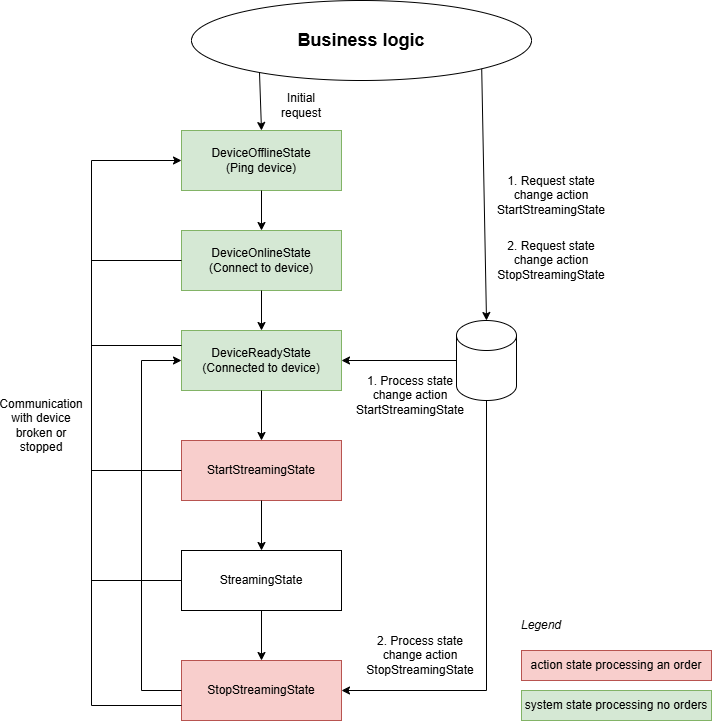

The diagram above was exported from draw.io. Its source (the exported page's mxGraphModel, read from the mxfile embedded in the PNG):
<mxGraphModel dx="2040" dy="828" grid="1" gridSize="10" guides="1" tooltips="1" connect="1" arrows="1" fold="1" page="1" pageScale="1" pageWidth="827" pageHeight="1169" math="0" shadow="0">
  <root>
    <mxCell id="0" />
    <mxCell id="1" parent="0" />
    <mxCell id="nEAuZ9K52ybOKcBE_1tg-1" value="DeviceOfflineState&lt;div&gt;(Ping device)&lt;/div&gt;" style="rounded=0;whiteSpace=wrap;html=1;fillColor=#d5e8d4;strokeColor=#82b366;" vertex="1" parent="1">
      <mxGeometry x="150" y="170" width="160" height="60" as="geometry" />
    </mxCell>
    <mxCell id="nEAuZ9K52ybOKcBE_1tg-2" value="DeviceOnlineState&lt;div&gt;(Connect to device)&lt;/div&gt;" style="rounded=0;whiteSpace=wrap;html=1;fillColor=#d5e8d4;strokeColor=#82b366;" vertex="1" parent="1">
      <mxGeometry x="150" y="270" width="160" height="60" as="geometry" />
    </mxCell>
    <mxCell id="nEAuZ9K52ybOKcBE_1tg-3" value="DeviceReadyState&lt;div&gt;(Connected to device)&lt;/div&gt;" style="rounded=0;whiteSpace=wrap;html=1;fillColor=#d5e8d4;strokeColor=#82b366;" vertex="1" parent="1">
      <mxGeometry x="150" y="370" width="160" height="60" as="geometry" />
    </mxCell>
    <mxCell id="nEAuZ9K52ybOKcBE_1tg-5" value="Business logic" style="ellipse;whiteSpace=wrap;html=1;fontStyle=1;fontSize=18;" vertex="1" parent="1">
      <mxGeometry x="160" y="40" width="340" height="80" as="geometry" />
    </mxCell>
    <mxCell id="nEAuZ9K52ybOKcBE_1tg-6" value="" style="endArrow=classic;html=1;rounded=0;exitX=0.2;exitY=0.9;exitDx=0;exitDy=0;entryX=0.5;entryY=0;entryDx=0;entryDy=0;exitPerimeter=0;" edge="1" parent="1" source="nEAuZ9K52ybOKcBE_1tg-5" target="nEAuZ9K52ybOKcBE_1tg-1">
      <mxGeometry width="50" height="50" relative="1" as="geometry">
        <mxPoint x="390" y="250" as="sourcePoint" />
        <mxPoint x="440" y="200" as="targetPoint" />
      </mxGeometry>
    </mxCell>
    <mxCell id="nEAuZ9K52ybOKcBE_1tg-7" value="Initial request" style="text;html=1;align=center;verticalAlign=middle;whiteSpace=wrap;rounded=0;" vertex="1" parent="1">
      <mxGeometry x="240" y="130" width="60" height="30" as="geometry" />
    </mxCell>
    <mxCell id="nEAuZ9K52ybOKcBE_1tg-8" value="" style="endArrow=classic;html=1;rounded=0;exitX=0.5;exitY=1;exitDx=0;exitDy=0;entryX=0.5;entryY=0;entryDx=0;entryDy=0;" edge="1" parent="1" source="nEAuZ9K52ybOKcBE_1tg-1" target="nEAuZ9K52ybOKcBE_1tg-2">
      <mxGeometry width="50" height="50" relative="1" as="geometry">
        <mxPoint x="390" y="450" as="sourcePoint" />
        <mxPoint x="440" y="400" as="targetPoint" />
      </mxGeometry>
    </mxCell>
    <mxCell id="nEAuZ9K52ybOKcBE_1tg-9" value="" style="endArrow=classic;html=1;rounded=0;exitX=0.5;exitY=1;exitDx=0;exitDy=0;entryX=0.5;entryY=0;entryDx=0;entryDy=0;" edge="1" parent="1" source="nEAuZ9K52ybOKcBE_1tg-2" target="nEAuZ9K52ybOKcBE_1tg-3">
      <mxGeometry width="50" height="50" relative="1" as="geometry">
        <mxPoint x="390" y="450" as="sourcePoint" />
        <mxPoint x="440" y="400" as="targetPoint" />
      </mxGeometry>
    </mxCell>
    <mxCell id="nEAuZ9K52ybOKcBE_1tg-10" value="" style="shape=cylinder3;whiteSpace=wrap;html=1;boundedLbl=1;backgroundOutline=1;size=15;" vertex="1" parent="1">
      <mxGeometry x="425" y="360" width="60" height="80" as="geometry" />
    </mxCell>
    <mxCell id="nEAuZ9K52ybOKcBE_1tg-11" value="" style="endArrow=classic;html=1;rounded=0;exitX=1;exitY=1;exitDx=0;exitDy=0;entryX=0.5;entryY=0;entryDx=0;entryDy=0;entryPerimeter=0;" edge="1" parent="1" source="nEAuZ9K52ybOKcBE_1tg-5" target="nEAuZ9K52ybOKcBE_1tg-10">
      <mxGeometry width="50" height="50" relative="1" as="geometry">
        <mxPoint x="390" y="450" as="sourcePoint" />
        <mxPoint x="440" y="400" as="targetPoint" />
      </mxGeometry>
    </mxCell>
    <mxCell id="nEAuZ9K52ybOKcBE_1tg-12" value="" style="endArrow=classic;html=1;rounded=0;entryX=1;entryY=0.5;entryDx=0;entryDy=0;exitX=0;exitY=0.5;exitDx=0;exitDy=0;exitPerimeter=0;" edge="1" parent="1" source="nEAuZ9K52ybOKcBE_1tg-10" target="nEAuZ9K52ybOKcBE_1tg-3">
      <mxGeometry width="50" height="50" relative="1" as="geometry">
        <mxPoint x="390" y="450" as="sourcePoint" />
        <mxPoint x="440" y="400" as="targetPoint" />
      </mxGeometry>
    </mxCell>
    <mxCell id="nEAuZ9K52ybOKcBE_1tg-13" value="1. Request state change action&lt;div&gt;StartStreamingState&lt;/div&gt;" style="text;html=1;align=center;verticalAlign=middle;whiteSpace=wrap;rounded=0;" vertex="1" parent="1">
      <mxGeometry x="485" y="210" width="70" height="50" as="geometry" />
    </mxCell>
    <mxCell id="nEAuZ9K52ybOKcBE_1tg-14" value="StartStreamingState" style="rounded=0;whiteSpace=wrap;html=1;fillColor=#f8cecc;strokeColor=#b85450;" vertex="1" parent="1">
      <mxGeometry x="150" y="480" width="160" height="60" as="geometry" />
    </mxCell>
    <mxCell id="nEAuZ9K52ybOKcBE_1tg-15" value="1. Process state change action&lt;div&gt;StartStreamingState&lt;/div&gt;" style="text;html=1;align=center;verticalAlign=middle;whiteSpace=wrap;rounded=0;" vertex="1" parent="1">
      <mxGeometry x="344" y="410" width="70" height="50" as="geometry" />
    </mxCell>
    <mxCell id="nEAuZ9K52ybOKcBE_1tg-16" value="" style="endArrow=classic;html=1;rounded=0;exitX=0.5;exitY=1;exitDx=0;exitDy=0;entryX=0.5;entryY=0;entryDx=0;entryDy=0;" edge="1" parent="1" source="nEAuZ9K52ybOKcBE_1tg-3" target="nEAuZ9K52ybOKcBE_1tg-14">
      <mxGeometry width="50" height="50" relative="1" as="geometry">
        <mxPoint x="390" y="450" as="sourcePoint" />
        <mxPoint x="440" y="400" as="targetPoint" />
      </mxGeometry>
    </mxCell>
    <mxCell id="nEAuZ9K52ybOKcBE_1tg-17" value="StreamingState" style="rounded=0;whiteSpace=wrap;html=1;" vertex="1" parent="1">
      <mxGeometry x="150" y="590" width="160" height="60" as="geometry" />
    </mxCell>
    <mxCell id="nEAuZ9K52ybOKcBE_1tg-18" value="" style="endArrow=classic;html=1;rounded=0;exitX=0.5;exitY=1;exitDx=0;exitDy=0;entryX=0.5;entryY=0;entryDx=0;entryDy=0;" edge="1" parent="1" source="nEAuZ9K52ybOKcBE_1tg-14" target="nEAuZ9K52ybOKcBE_1tg-17">
      <mxGeometry width="50" height="50" relative="1" as="geometry">
        <mxPoint x="390" y="450" as="sourcePoint" />
        <mxPoint x="440" y="400" as="targetPoint" />
      </mxGeometry>
    </mxCell>
    <mxCell id="nEAuZ9K52ybOKcBE_1tg-19" value="StopStreamingState" style="rounded=0;whiteSpace=wrap;html=1;fillColor=#f8cecc;strokeColor=#b85450;" vertex="1" parent="1">
      <mxGeometry x="150" y="700" width="160" height="60" as="geometry" />
    </mxCell>
    <mxCell id="nEAuZ9K52ybOKcBE_1tg-20" value="" style="endArrow=classic;html=1;rounded=0;exitX=0.5;exitY=1;exitDx=0;exitDy=0;entryX=0.5;entryY=0;entryDx=0;entryDy=0;" edge="1" parent="1" source="nEAuZ9K52ybOKcBE_1tg-17" target="nEAuZ9K52ybOKcBE_1tg-19">
      <mxGeometry width="50" height="50" relative="1" as="geometry">
        <mxPoint x="390" y="450" as="sourcePoint" />
        <mxPoint x="440" y="400" as="targetPoint" />
      </mxGeometry>
    </mxCell>
    <mxCell id="nEAuZ9K52ybOKcBE_1tg-21" value="" style="endArrow=classic;html=1;rounded=0;exitX=0;exitY=0.5;exitDx=0;exitDy=0;entryX=0;entryY=0.5;entryDx=0;entryDy=0;" edge="1" parent="1" source="nEAuZ9K52ybOKcBE_1tg-19" target="nEAuZ9K52ybOKcBE_1tg-3">
      <mxGeometry width="50" height="50" relative="1" as="geometry">
        <mxPoint x="390" y="450" as="sourcePoint" />
        <mxPoint x="110" y="390" as="targetPoint" />
        <Array as="points">
          <mxPoint x="110" y="730" />
          <mxPoint x="110" y="400" />
        </Array>
      </mxGeometry>
    </mxCell>
    <mxCell id="nEAuZ9K52ybOKcBE_1tg-22" value="" style="endArrow=classic;html=1;rounded=0;exitX=0;exitY=0.75;exitDx=0;exitDy=0;entryX=0;entryY=0.5;entryDx=0;entryDy=0;" edge="1" parent="1" source="nEAuZ9K52ybOKcBE_1tg-19" target="nEAuZ9K52ybOKcBE_1tg-1">
      <mxGeometry width="50" height="50" relative="1" as="geometry">
        <mxPoint x="390" y="450" as="sourcePoint" />
        <mxPoint x="30" y="230" as="targetPoint" />
        <Array as="points">
          <mxPoint x="60" y="745" />
          <mxPoint x="60" y="200" />
        </Array>
      </mxGeometry>
    </mxCell>
    <mxCell id="nEAuZ9K52ybOKcBE_1tg-23" value="" style="endArrow=none;html=1;rounded=0;exitX=0;exitY=0.5;exitDx=0;exitDy=0;" edge="1" parent="1" source="nEAuZ9K52ybOKcBE_1tg-2">
      <mxGeometry width="50" height="50" relative="1" as="geometry">
        <mxPoint x="390" y="450" as="sourcePoint" />
        <mxPoint x="60" y="300" as="targetPoint" />
      </mxGeometry>
    </mxCell>
    <mxCell id="nEAuZ9K52ybOKcBE_1tg-24" value="" style="endArrow=none;html=1;rounded=0;exitX=0;exitY=0.25;exitDx=0;exitDy=0;" edge="1" parent="1" source="nEAuZ9K52ybOKcBE_1tg-3">
      <mxGeometry width="50" height="50" relative="1" as="geometry">
        <mxPoint x="390" y="450" as="sourcePoint" />
        <mxPoint x="60" y="385" as="targetPoint" />
      </mxGeometry>
    </mxCell>
    <mxCell id="nEAuZ9K52ybOKcBE_1tg-25" value="" style="endArrow=none;html=1;rounded=0;exitX=0;exitY=0.5;exitDx=0;exitDy=0;" edge="1" parent="1" source="nEAuZ9K52ybOKcBE_1tg-14">
      <mxGeometry width="50" height="50" relative="1" as="geometry">
        <mxPoint x="390" y="450" as="sourcePoint" />
        <mxPoint x="60" y="510" as="targetPoint" />
      </mxGeometry>
    </mxCell>
    <mxCell id="nEAuZ9K52ybOKcBE_1tg-26" value="" style="endArrow=none;html=1;rounded=0;exitX=0;exitY=0.5;exitDx=0;exitDy=0;" edge="1" parent="1" source="nEAuZ9K52ybOKcBE_1tg-17">
      <mxGeometry width="50" height="50" relative="1" as="geometry">
        <mxPoint x="390" y="450" as="sourcePoint" />
        <mxPoint x="60" y="620" as="targetPoint" />
      </mxGeometry>
    </mxCell>
    <mxCell id="nEAuZ9K52ybOKcBE_1tg-27" value="Communication with device broken or stopped" style="text;html=1;align=center;verticalAlign=middle;whiteSpace=wrap;rounded=0;" vertex="1" parent="1">
      <mxGeometry x="-20" y="450" width="60" height="30" as="geometry" />
    </mxCell>
    <mxCell id="nEAuZ9K52ybOKcBE_1tg-28" value="action state processing an order" style="rounded=0;whiteSpace=wrap;html=1;fillColor=#f8cecc;strokeColor=#b85450;" vertex="1" parent="1">
      <mxGeometry x="490" y="690" width="190" height="30" as="geometry" />
    </mxCell>
    <mxCell id="nEAuZ9K52ybOKcBE_1tg-29" value="system state processing no orders" style="rounded=0;whiteSpace=wrap;html=1;fillColor=#d5e8d4;strokeColor=#82b366;" vertex="1" parent="1">
      <mxGeometry x="490" y="730" width="190" height="30" as="geometry" />
    </mxCell>
    <mxCell id="nEAuZ9K52ybOKcBE_1tg-30" value="Legend" style="text;html=1;align=center;verticalAlign=middle;whiteSpace=wrap;rounded=0;fontStyle=2" vertex="1" parent="1">
      <mxGeometry x="480" y="650" width="60" height="30" as="geometry" />
    </mxCell>
    <mxCell id="nEAuZ9K52ybOKcBE_1tg-31" value="" style="endArrow=classic;html=1;rounded=0;exitX=0.5;exitY=1;exitDx=0;exitDy=0;exitPerimeter=0;entryX=1;entryY=0.5;entryDx=0;entryDy=0;" edge="1" parent="1" source="nEAuZ9K52ybOKcBE_1tg-10" target="nEAuZ9K52ybOKcBE_1tg-19">
      <mxGeometry width="50" height="50" relative="1" as="geometry">
        <mxPoint x="390" y="450" as="sourcePoint" />
        <mxPoint x="440" y="400" as="targetPoint" />
        <Array as="points">
          <mxPoint x="455" y="730" />
        </Array>
      </mxGeometry>
    </mxCell>
    <mxCell id="nEAuZ9K52ybOKcBE_1tg-32" value="2. Request state change action&lt;div&gt;StopStreamingState&lt;/div&gt;" style="text;html=1;align=center;verticalAlign=middle;whiteSpace=wrap;rounded=0;" vertex="1" parent="1">
      <mxGeometry x="485" y="275" width="70" height="50" as="geometry" />
    </mxCell>
    <mxCell id="nEAuZ9K52ybOKcBE_1tg-33" value="2. Process state change action&lt;div&gt;StopStreamingState&lt;/div&gt;" style="text;html=1;align=center;verticalAlign=middle;whiteSpace=wrap;rounded=0;" vertex="1" parent="1">
      <mxGeometry x="354" y="670" width="70" height="50" as="geometry" />
    </mxCell>
  </root>
</mxGraphModel>